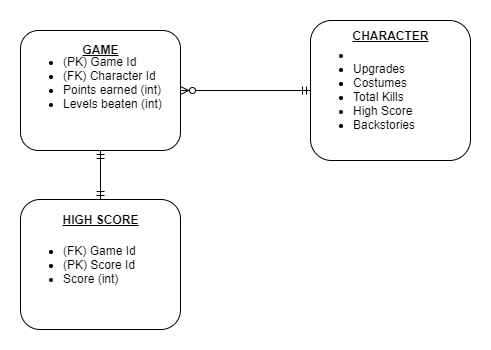

The diagram above was exported from draw.io. Its source (the exported page's mxGraphModel, read from the mxfile embedded in the PNG):
<mxGraphModel dx="1024" dy="566" grid="1" gridSize="10" guides="1" tooltips="1" connect="1" arrows="1" fold="1" page="1" pageScale="1" pageWidth="1100" pageHeight="850" background="#ffffff" math="0" shadow="0">
  <root>
    <mxCell id="0" />
    <mxCell id="1" parent="0" />
    <mxCell id="eNyPn5SdyI0DCoEmD7kg-2" value="&lt;ul&gt;&lt;li&gt;(PK) Game Id&lt;/li&gt;&lt;li&gt;(FK) Character Id&lt;/li&gt;&lt;li&gt;&lt;span&gt;Points earned (int)&lt;/span&gt;&lt;/li&gt;&lt;li&gt;Levels beaten (int)&lt;/li&gt;&lt;/ul&gt;&lt;span&gt;&lt;br&gt;&lt;/span&gt;" style="rounded=1;whiteSpace=wrap;html=1;align=left;" parent="1" vertex="1">
      <mxGeometry x="260" y="131" width="160" height="120" as="geometry" />
    </mxCell>
    <mxCell id="eNyPn5SdyI0DCoEmD7kg-3" value="&lt;ul&gt;&lt;li&gt;&lt;br&gt;&lt;/li&gt;&lt;li&gt;&lt;span&gt;Upgrades&lt;/span&gt;&lt;/li&gt;&lt;li&gt;Costumes&lt;/li&gt;&lt;li&gt;Total Kills&lt;/li&gt;&lt;li&gt;High Score&lt;/li&gt;&lt;li&gt;Backstories&lt;/li&gt;&lt;/ul&gt;" style="rounded=1;whiteSpace=wrap;html=1;align=left;" parent="1" vertex="1">
      <mxGeometry x="550" y="121" width="160" height="140" as="geometry" />
    </mxCell>
    <mxCell id="ilFzjfuoHwq00Hr-WJCZ-3" value="GAME" style="text;html=1;strokeColor=none;fillColor=none;align=center;verticalAlign=middle;whiteSpace=wrap;rounded=0;fontStyle=5" parent="1" vertex="1">
      <mxGeometry x="320" y="140" width="40" height="20" as="geometry" />
    </mxCell>
    <mxCell id="ilFzjfuoHwq00Hr-WJCZ-4" value="" style="endArrow=ERmandOne;html=1;exitX=0.5;exitY=0;exitDx=0;exitDy=0;entryX=0.5;entryY=1;entryDx=0;entryDy=0;startArrow=ERmandOne;startFill=0;endFill=0;" parent="1" target="eNyPn5SdyI0DCoEmD7kg-2" edge="1">
      <mxGeometry width="50" height="50" relative="1" as="geometry">
        <mxPoint x="340" y="300" as="sourcePoint" />
        <mxPoint x="380" y="251" as="targetPoint" />
      </mxGeometry>
    </mxCell>
    <mxCell id="ilFzjfuoHwq00Hr-WJCZ-5" value="" style="endArrow=ERmandOne;html=1;exitX=1;exitY=0.5;exitDx=0;exitDy=0;entryX=0;entryY=0.5;entryDx=0;entryDy=0;startArrow=ERzeroToMany;startFill=1;endFill=0;" parent="1" source="eNyPn5SdyI0DCoEmD7kg-2" target="eNyPn5SdyI0DCoEmD7kg-3" edge="1">
      <mxGeometry width="50" height="50" relative="1" as="geometry">
        <mxPoint x="430" y="190" as="sourcePoint" />
        <mxPoint x="480" y="140" as="targetPoint" />
      </mxGeometry>
    </mxCell>
    <mxCell id="ilFzjfuoHwq00Hr-WJCZ-7" value="CHARACTER" style="text;html=1;strokeColor=none;fillColor=none;align=center;verticalAlign=middle;whiteSpace=wrap;rounded=0;fontStyle=5" parent="1" vertex="1">
      <mxGeometry x="585" y="121" width="90" height="30" as="geometry" />
    </mxCell>
    <mxCell id="PR62zOufkK0EmvW4O2z--1" value="&lt;ul&gt;&lt;li&gt;(FK) Game Id&lt;/li&gt;&lt;li&gt;(PK) Score Id&lt;/li&gt;&lt;li&gt;Score (int)&lt;/li&gt;&lt;/ul&gt;" style="rounded=1;whiteSpace=wrap;html=1;align=left;" vertex="1" parent="1">
      <mxGeometry x="260" y="300" width="160" height="130" as="geometry" />
    </mxCell>
    <mxCell id="PR62zOufkK0EmvW4O2z--2" value="HIGH SCORE" style="text;html=1;strokeColor=none;fillColor=none;align=center;verticalAlign=middle;whiteSpace=wrap;rounded=0;fontStyle=5" vertex="1" parent="1">
      <mxGeometry x="295" y="310" width="90" height="20" as="geometry" />
    </mxCell>
  </root>
</mxGraphModel>